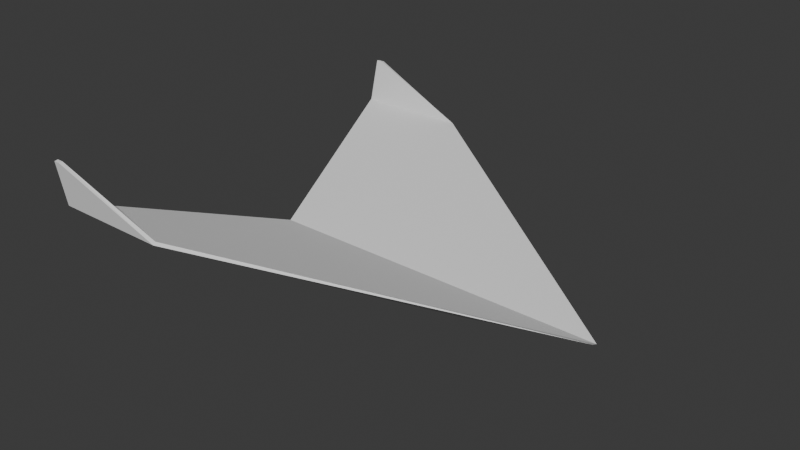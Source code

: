 # Source: fast_plane.blend  (saved by Blender 4.0.36; exported with 4.5.12 LTS)
import bpy
from mathutils import Matrix  # noqa: F401  (used for matrix-valued properties, if any)

bpy.ops.wm.read_factory_settings(use_empty=True)
scene = bpy.context.scene
scene.name = 'Scene'

# ---- world
world_world = bpy.data.worlds.new('World'); scene.world = world_world
world_world.use_nodes = True; world_world.node_tree.nodes.clear()
_N = world_world.node_tree.nodes; _L = world_world.node_tree.links
n0 = _N.new('ShaderNodeOutputWorld'); n0.name = 'World Output'; n0.location = (300, 300)
n1 = _N.new('ShaderNodeBackground'); n1.name = 'Background'; n1.location = (10, 300)
n1.inputs[0].default_value = (0.05088, 0.05088, 0.05088, 1.0)
_L.new(n1.outputs[0], n0.inputs[0])
n0.is_active_output = True
world_world.color = (0.05088, 0.05088, 0.05088)
world_world.use_sun_shadow = False
world_world.sun_shadow_jitter_overblur = 0.0

# ---- meshes
me_plane = bpy.data.meshes.new('Plane')
me_plane.from_pydata([(-2.081, -1.472, -0.4538), (0.02156, -0.01689, 0.1909), (-1.568, 0.0, 0.0), (1.0, 0.0, 0.0), (-1.236, -1.472, -0.4538), (-2.081, -1.536, -0.7701), (-2.034, -1.536, -0.7701), (-2.081, -1.491, -0.4375), (0.01986, -0.007089, 0.1626), (-1.568, 0.0, 0.03), (0.9741, 0.0, 0.01514), (-1.236, -1.49, -0.4357), (-2.081, -1.561, -0.7651), (-2.034, -1.561, -0.7651), (-2.081, 1.472, -0.4538), (0.02156, 0.01689, 0.1909), (-1.236, 1.472, -0.4538), (-2.081, 1.536, -0.7701), (-2.034, 1.536, -0.7701), (-2.081, 1.491, -0.4375), (0.01986, 0.007089, 0.1626), (-1.236, 1.49, -0.4357), (-2.081, 1.561, -0.7651), (-2.034, 1.561, -0.7651)], [], [(2, 3, 4, 0), (4, 3, 1), (0, 4, 6, 5), (9, 7, 11, 10), (11, 8, 10), (7, 12, 13, 11), (1, 3, 10, 8), (2, 0, 7, 9), (4, 1, 8, 11), (5, 6, 13, 12), (6, 4, 11, 13), (0, 5, 12, 7), (10, 3, 4, 11), (2, 14, 16, 3), (16, 15, 3), (14, 17, 18, 16), (9, 10, 21, 19), (21, 10, 20), (19, 21, 23, 22), (15, 20, 10, 3), (2, 9, 19, 14), (16, 21, 20, 15), (17, 22, 23, 18), (18, 23, 21, 16), (14, 19, 22, 17), (10, 21, 16, 3)])
_uv = me_plane.uv_layers.new(name='UVMap')
_uv.uv.foreach_set('vector', [0.0, 0.5, 1.0, 0.5, 0.5, 1.0, 0.0, 1.0, 0.5, 1.0, 1.0, 0.5, 1.0, 1.0, 0.0, 1.0, 0.5, 1.0, 0.5, 1.0, 0.0, 1.0, 0.0, 0.5, 0.0, 1.0, 0.5, 1.0, 1.0, 0.5, 0.5, 1.0, 1.0, 1.0, 1.0, 0.5, 0.0, 1.0, 0.0, 1.0, 0.5, 1.0, 0.5, 1.0, 1.0, 1.0, 1.0, 0.5, 1.0, 0.5, 1.0, 1.0, 0.0, 0.5, 0.0, 1.0, 0.0, 1.0, 0.0, 0.5, 0.5, 1.0, 1.0, 1.0, 1.0, 1.0, 0.5, 1.0, 0.0, 1.0, 0.5, 1.0, 0.5, 1.0, 0.0, 1.0, 0.5, 1.0, 0.5, 1.0, 0.5, 1.0, 0.5, 1.0, 0.0, 1.0, 0.0, 1.0, 0.0, 1.0, 0.0, 1.0, 0.0, 0.0, 0.0, 0.0, 0.0, 0.0, 0.0, 0.0, 0.0, 0.5, 0.0, 1.0, 0.5, 1.0, 1.0, 0.5, 0.5, 1.0, 1.0, 1.0, 1.0, 0.5, 0.0, 1.0, 0.0, 1.0, 0.5, 1.0, 0.5, 1.0, 0.0, 0.5, 1.0, 0.5, 0.5, 1.0, 0.0, 1.0, 0.5, 1.0, 1.0, 0.5, 1.0, 1.0, 0.0, 1.0, 0.5, 1.0, 0.5, 1.0, 0.0, 1.0, 1.0, 1.0, 1.0, 1.0, 1.0, 0.5, 1.0, 0.5, 0.0, 0.5, 0.0, 0.5, 0.0, 1.0, 0.0, 1.0, 0.5, 1.0, 0.5, 1.0, 1.0, 1.0, 1.0, 1.0, 0.0, 1.0, 0.0, 1.0, 0.5, 1.0, 0.5, 1.0, 0.5, 1.0, 0.5, 1.0, 0.5, 1.0, 0.5, 1.0, 0.0, 1.0, 0.0, 1.0, 0.0, 1.0, 0.0, 1.0, 0.0, 0.0, 0.0, 0.0, 0.0, 0.0, 0.0, 0.0])
me_plane.update()

# ---- objects
ob_fast_plane = bpy.data.objects.new('Fast plane', me_plane)

# ---- transforms, parenting, visibility, modifiers, constraints
ob_fast_plane.location = (0.0, 0.0, 0.0)
ob_fast_plane.rotation_euler = (3.094, -0.0, 0.0)

# ---- collection membership
scene.collection.objects.link(ob_fast_plane)

# ---- scene / render settings (as saved in the file)
scene.frame_start = 1; scene.frame_end = 250; scene.frame_set(1)
scene.render.engine = 'BLENDER_EEVEE_NEXT'
scene.cycles.sampling_pattern = 'TABULATED_SOBOL'
bpy.context.view_layer.update()

# ---- added for rendering (the .blend has no active camera and no usable light): camera, sun
cam_auto = bpy.data.cameras.new('AutoCamera')
cam_auto.lens = 50.0
cam_auto.sensor_width = 36.0
cam_auto.clip_end = 1000.0
ob_auto_camera = bpy.data.objects.new('AutoCamera', cam_auto)
scene.collection.objects.link(ob_auto_camera)
ob_auto_camera.location = (3.67136, -5.04055, 3.65876)
ob_auto_camera.rotation_euler = (1.09748, -7.21219e-08, 0.694738)
scene.camera = ob_auto_camera
light_auto_sun = bpy.data.lights.new('AutoSun', 'SUN')
light_auto_sun.energy = 3.0
light_auto_sun.angle = 0.0523599
ob_auto_sun = bpy.data.objects.new('AutoSun', light_auto_sun)
scene.collection.objects.link(ob_auto_sun)
ob_auto_sun.rotation_euler = (0.872665, 0.174533, 0.523599)
bpy.context.view_layer.update()
